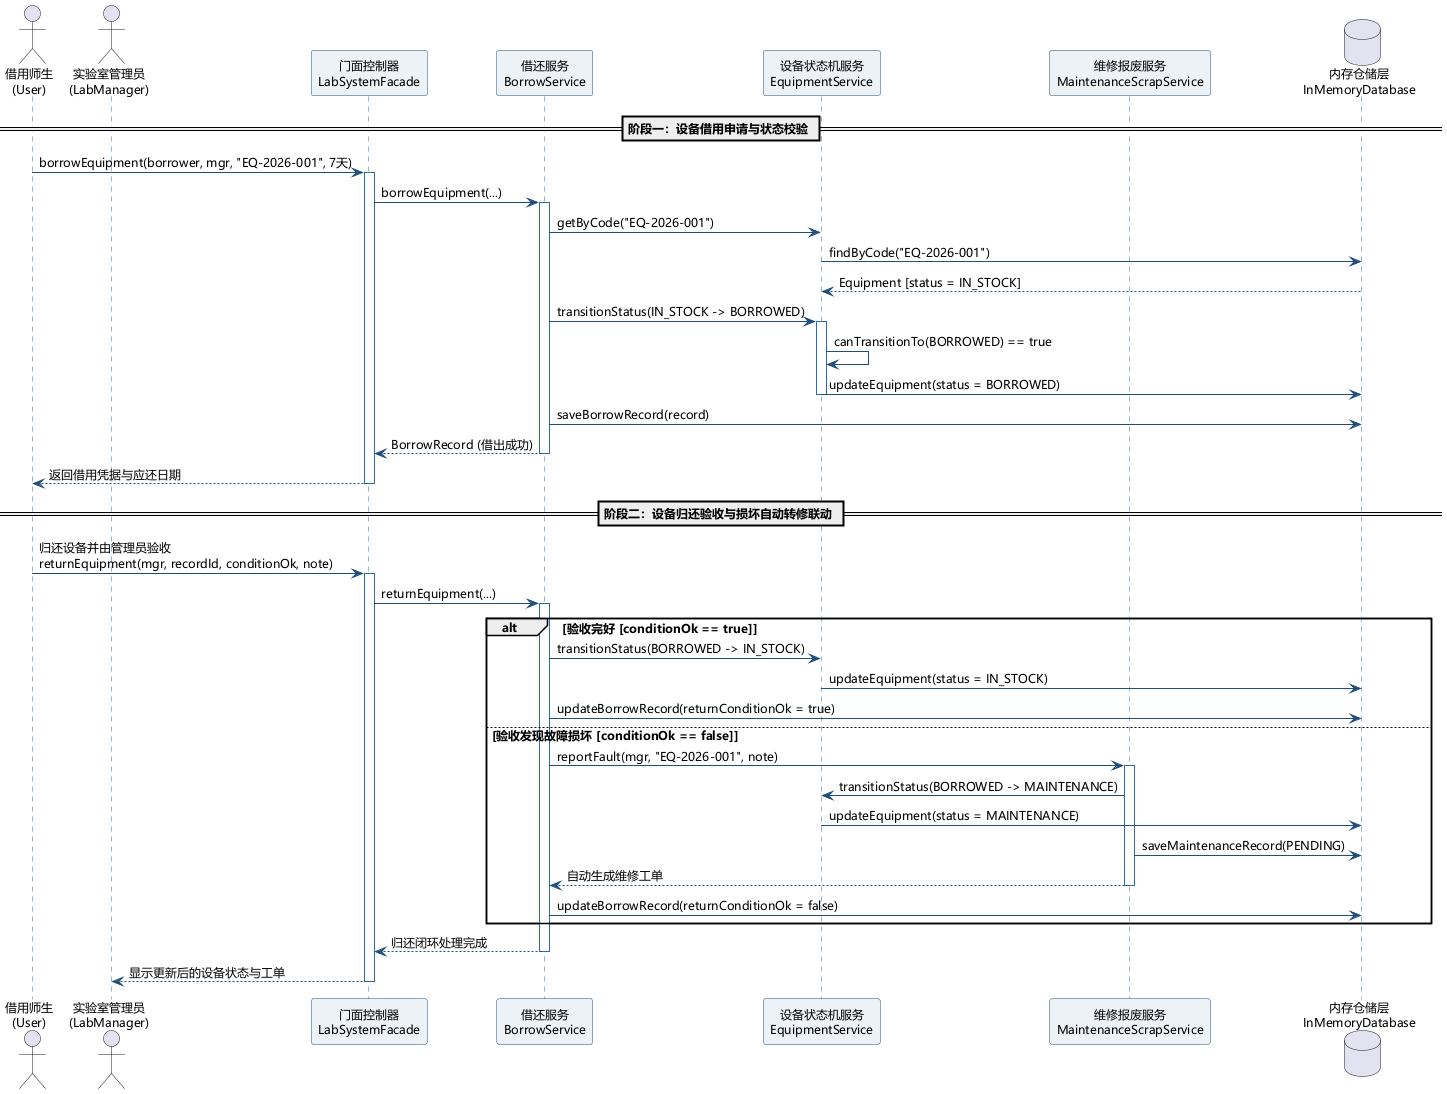

The diagram above was rendered by PlantUML. Its source (embedded in the PNG):
@startuml
skinparam backgroundColor #FFFFFF
skinparam defaultFontName "Microsoft YaHei"
skinparam defaultFontSize 12
skinparam shadowing false
skinparam sequence {
  ArrowColor #1F4E79
  LifeLineBorderColor #2B6CB0
  ParticipantBackgroundColor #EDF2F7
  ParticipantBorderColor #1F4E79
}

actor "借用师生\n(User)" as User
actor "实验室管理员\n(LabManager)" as Mgr
participant "门面控制器\nLabSystemFacade" as Facade
participant "借还服务\nBorrowService" as BorrowSvc
participant "设备状态机服务\nEquipmentService" as EqSvc
participant "维修报废服务\nMaintenanceScrapService" as MaintSvc
database "内存仓储层\nInMemoryDatabase" as DB

== 阶段一：设备借用申请与状态校验 ==
User -> Facade : borrowEquipment(borrower, mgr, "EQ-2026-001", 7天)
activate Facade
Facade -> BorrowSvc : borrowEquipment(...)
activate BorrowSvc
BorrowSvc -> EqSvc : getByCode("EQ-2026-001")
EqSvc -> DB : findByCode("EQ-2026-001")
DB --> EqSvc : Equipment [status = IN_STOCK]
BorrowSvc -> EqSvc : transitionStatus(IN_STOCK -> BORROWED)
activate EqSvc
EqSvc -> EqSvc : canTransitionTo(BORROWED) == true
EqSvc -> DB : updateEquipment(status = BORROWED)
deactivate EqSvc
BorrowSvc -> DB : saveBorrowRecord(record)
BorrowSvc --> Facade : BorrowRecord (借出成功)
deactivate BorrowSvc
Facade --> User : 返回借用凭据与应还日期
deactivate Facade

== 阶段二：设备归还验收与损坏自动转修联动 ==
User -> Facade : 归还设备并由管理员验收\nreturnEquipment(mgr, recordId, conditionOk, note)
activate Facade
Facade -> BorrowSvc : returnEquipment(...)
activate BorrowSvc
alt 验收完好 [conditionOk == true]
  BorrowSvc -> EqSvc : transitionStatus(BORROWED -> IN_STOCK)
  EqSvc -> DB : updateEquipment(status = IN_STOCK)
  BorrowSvc -> DB : updateBorrowRecord(returnConditionOk = true)
else 验收发现故障损坏 [conditionOk == false]
  BorrowSvc -> MaintSvc : reportFault(mgr, "EQ-2026-001", note)
  activate MaintSvc
  MaintSvc -> EqSvc : transitionStatus(BORROWED -> MAINTENANCE)
  EqSvc -> DB : updateEquipment(status = MAINTENANCE)
  MaintSvc -> DB : saveMaintenanceRecord(PENDING)
  MaintSvc --> BorrowSvc : 自动生成维修工单
  deactivate MaintSvc
  BorrowSvc -> DB : updateBorrowRecord(returnConditionOk = false)
end
BorrowSvc --> Facade : 归还闭环处理完成
deactivate BorrowSvc
Facade --> Mgr : 显示更新后的设备状态与工单
deactivate Facade
@enduml